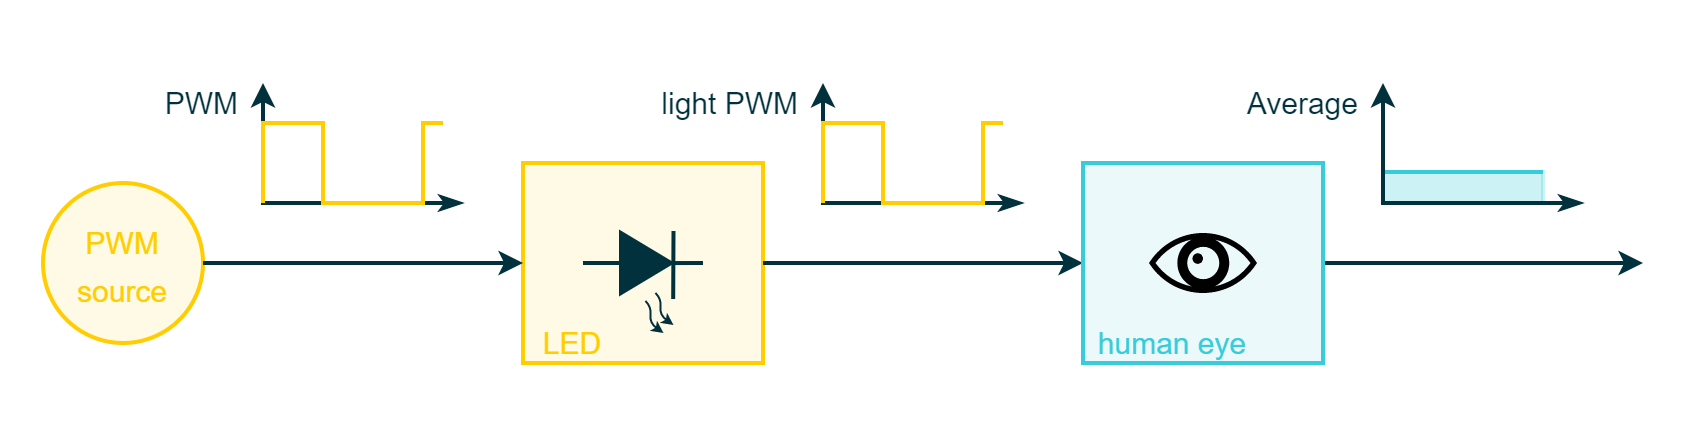

The diagram above was exported from draw.io. Its source (the exported page's mxGraphModel, read from the mxfile embedded in the PNG):
<mxGraphModel dx="1038" dy="583" grid="1" gridSize="10" guides="1" tooltips="1" connect="1" arrows="1" fold="1" page="1" pageScale="1" pageWidth="850" pageHeight="1100" math="0" shadow="0">
  <root>
    <mxCell id="0" />
    <mxCell id="1" parent="0" />
    <mxCell id="cD9GzvYi2hrZPKxhih3o-1" value="" style="rounded=0;whiteSpace=wrap;html=1;strokeColor=#00313C;strokeWidth=2;fontFamily=Arial;fontSize=20;fontColor=#FFFFFF;fillColor=#00313C;opacity=0;" parent="1" vertex="1">
      <mxGeometry x="220" y="430" width="840" height="220" as="geometry" />
    </mxCell>
    <mxCell id="cD9GzvYi2hrZPKxhih3o-2" value="" style="rounded=0;whiteSpace=wrap;html=1;fontFamily=Arial;fontSize=10;fontColor=#FFFFFF;strokeColor=#38CBDA;strokeWidth=2;fillColor=#38CBDA;opacity=25;" parent="1" vertex="1">
      <mxGeometry x="910" y="514.5" width="80" height="15.5" as="geometry" />
    </mxCell>
    <mxCell id="cD9GzvYi2hrZPKxhih3o-4" value="&lt;font style=&quot;font-size: 15px;&quot;&gt;PWM&lt;br&gt;source&lt;/font&gt;" style="ellipse;whiteSpace=wrap;html=1;aspect=fixed;strokeColor=#FFCD00;strokeWidth=2;fontFamily=Arial;fontSize=20;fontColor=#FFCD00;fillColor=#FFFAE5;rounded=0;" parent="1" vertex="1">
      <mxGeometry x="240" y="520" width="80" height="80" as="geometry" />
    </mxCell>
    <mxCell id="cD9GzvYi2hrZPKxhih3o-5" value="" style="endArrow=classicThin;html=1;rounded=0;strokeColor=#00313C;strokeWidth=2;fontFamily=Arial;fontSize=20;fontColor=#101820;fillColor=#00313C;startArrow=classic;startFill=1;endFill=1;" parent="1" edge="1">
      <mxGeometry width="50" height="50" relative="1" as="geometry">
        <mxPoint x="350" y="470" as="sourcePoint" />
        <mxPoint x="450" y="530" as="targetPoint" />
        <Array as="points">
          <mxPoint x="350" y="530" />
        </Array>
      </mxGeometry>
    </mxCell>
    <mxCell id="cD9GzvYi2hrZPKxhih3o-6" value="" style="endArrow=none;html=1;rounded=0;strokeColor=#FFCD00;strokeWidth=2;fontFamily=Arial;fontSize=20;fontColor=#FFCD00;fillColor=#FFCD00;" parent="1" edge="1">
      <mxGeometry width="50" height="50" relative="1" as="geometry">
        <mxPoint x="350" y="530" as="sourcePoint" />
        <mxPoint x="440" y="490" as="targetPoint" />
        <Array as="points">
          <mxPoint x="350" y="490" />
          <mxPoint x="380" y="490" />
          <mxPoint x="380" y="530" />
          <mxPoint x="430" y="530" />
          <mxPoint x="430" y="490" />
        </Array>
      </mxGeometry>
    </mxCell>
    <mxCell id="cD9GzvYi2hrZPKxhih3o-7" value="" style="endArrow=none;html=1;rounded=0;strokeColor=#38CBDA;strokeWidth=2;fontFamily=Arial;fontSize=20;fontColor=#101820;fillColor=#38CBDA;" parent="1" edge="1">
      <mxGeometry width="50" height="50" relative="1" as="geometry">
        <mxPoint x="910" y="514.5" as="sourcePoint" />
        <mxPoint x="990" y="514.5" as="targetPoint" />
      </mxGeometry>
    </mxCell>
    <mxCell id="cD9GzvYi2hrZPKxhih3o-8" value="" style="endArrow=classicThin;html=1;rounded=0;strokeColor=#00313C;strokeWidth=2;fontFamily=Arial;fontSize=20;fontColor=#101820;fillColor=#00313C;startArrow=classic;startFill=1;endFill=1;" parent="1" edge="1">
      <mxGeometry width="50" height="50" relative="1" as="geometry">
        <mxPoint x="910" y="470" as="sourcePoint" />
        <mxPoint x="1010" y="530" as="targetPoint" />
        <Array as="points">
          <mxPoint x="910" y="530" />
        </Array>
      </mxGeometry>
    </mxCell>
    <mxCell id="cD9GzvYi2hrZPKxhih3o-9" value="" style="endArrow=classic;html=1;rounded=0;strokeColor=#00313C;strokeWidth=2;fontFamily=Arial;fontSize=20;fontColor=#101820;fillColor=#D8E0E1;exitX=1;exitY=0.5;exitDx=0;exitDy=0;" parent="1" edge="1">
      <mxGeometry width="50" height="50" relative="1" as="geometry">
        <mxPoint x="880" y="560" as="sourcePoint" />
        <mxPoint x="1040" y="560" as="targetPoint" />
      </mxGeometry>
    </mxCell>
    <mxCell id="cD9GzvYi2hrZPKxhih3o-10" value="&lt;font style=&quot;font-size: 15px;&quot; color=&quot;#00313c&quot;&gt;PWM&lt;/font&gt;" style="rounded=0;whiteSpace=wrap;html=1;strokeColor=none;strokeWidth=2;fillColor=none;fontFamily=Arial;fontSize=16;fontColor=#3D3F4F;align=right;" parent="1" vertex="1">
      <mxGeometry x="280" y="470" width="60" height="20" as="geometry" />
    </mxCell>
    <mxCell id="cD9GzvYi2hrZPKxhih3o-11" value="&lt;font style=&quot;font-size: 15px;&quot; color=&quot;#00313c&quot;&gt;Average&lt;/font&gt;" style="rounded=0;whiteSpace=wrap;html=1;strokeColor=none;strokeWidth=2;fillColor=none;fontFamily=Arial;fontSize=16;fontColor=#3D3F4F;align=right;" parent="1" vertex="1">
      <mxGeometry x="840" y="470" width="60" height="20" as="geometry" />
    </mxCell>
    <mxCell id="cD9GzvYi2hrZPKxhih3o-27" value="" style="rounded=0;whiteSpace=wrap;html=1;strokeColor=#FFCD00;strokeWidth=2;fontFamily=Arial;fontSize=20;fontColor=#FFCD00;fillColor=#FFFAE5;" parent="1" vertex="1">
      <mxGeometry x="480" y="510" width="120" height="100" as="geometry" />
    </mxCell>
    <mxCell id="cD9GzvYi2hrZPKxhih3o-29" value="" style="endArrow=none;html=1;rounded=0;strokeColor=#00313C;strokeWidth=2;fontFamily=Arial;fontSize=20;fontColor=#101820;fillColor=#00313C;entryX=0;entryY=0.5;entryDx=0;entryDy=0;" parent="1" target="cD9GzvYi2hrZPKxhih3o-36" edge="1">
      <mxGeometry width="50" height="50" relative="1" as="geometry">
        <mxPoint x="510" y="560" as="sourcePoint" />
        <mxPoint x="619" y="521" as="targetPoint" />
      </mxGeometry>
    </mxCell>
    <mxCell id="cD9GzvYi2hrZPKxhih3o-30" value="" style="endArrow=classic;html=1;strokeColor=#00313C;strokeWidth=1;fontFamily=Arial;fontSize=20;fontColor=#101820;fillColor=#00313C;endSize=3;startSize=3;curved=1;" parent="1" edge="1">
      <mxGeometry width="50" height="50" relative="1" as="geometry">
        <mxPoint x="546.25" y="575" as="sourcePoint" />
        <mxPoint x="555.25" y="591" as="targetPoint" />
        <Array as="points">
          <mxPoint x="549.25" y="578" />
          <mxPoint x="548.25" y="586" />
        </Array>
      </mxGeometry>
    </mxCell>
    <mxCell id="cD9GzvYi2hrZPKxhih3o-31" value="" style="endArrow=classic;html=1;strokeColor=#00313C;strokeWidth=1;fontFamily=Arial;fontSize=20;fontColor=#101820;fillColor=#00313C;endSize=3;startSize=3;curved=1;" parent="1" edge="1">
      <mxGeometry width="50" height="50" relative="1" as="geometry">
        <mxPoint x="541.25" y="579" as="sourcePoint" />
        <mxPoint x="550.25" y="595" as="targetPoint" />
        <Array as="points">
          <mxPoint x="544.25" y="582" />
          <mxPoint x="543.25" y="590" />
        </Array>
      </mxGeometry>
    </mxCell>
    <mxCell id="cD9GzvYi2hrZPKxhih3o-33" value="" style="endArrow=none;html=1;rounded=0;strokeColor=#00313C;strokeWidth=2;fontFamily=Arial;fontSize=20;fontColor=#101820;fillColor=#00313C;" parent="1" edge="1">
      <mxGeometry width="50" height="50" relative="1" as="geometry">
        <mxPoint x="555.25" y="544" as="sourcePoint" />
        <mxPoint x="555.09" y="578" as="targetPoint" />
      </mxGeometry>
    </mxCell>
    <mxCell id="cD9GzvYi2hrZPKxhih3o-36" value="" style="triangle;whiteSpace=wrap;html=1;strokeColor=#00313C;strokeWidth=2;fontFamily=Arial;fontSize=20;fontColor=#FFFFFF;fillColor=#00313C;rotation=0;" parent="1" vertex="1">
      <mxGeometry x="529" y="544.9999999999998" width="25" height="30" as="geometry" />
    </mxCell>
    <mxCell id="cD9GzvYi2hrZPKxhih3o-45" value="" style="endArrow=none;html=1;rounded=0;strokeColor=#00313C;strokeWidth=2;fontFamily=Arial;fontSize=20;fontColor=#101820;fillColor=#00313C;exitX=1.043;exitY=0.501;exitDx=0;exitDy=0;exitPerimeter=0;" parent="1" source="cD9GzvYi2hrZPKxhih3o-36" edge="1">
      <mxGeometry width="50" height="50" relative="1" as="geometry">
        <mxPoint x="554.25" y="560.31" as="sourcePoint" />
        <mxPoint x="570" y="560" as="targetPoint" />
      </mxGeometry>
    </mxCell>
    <mxCell id="cD9GzvYi2hrZPKxhih3o-49" value="&lt;font color=&quot;#ffcd00&quot; style=&quot;font-size: 15px;&quot;&gt;LED&lt;/font&gt;" style="rounded=0;whiteSpace=wrap;html=1;strokeColor=none;strokeWidth=2;fillColor=none;fontFamily=Arial;fontSize=16;fontColor=#3D3F4F;align=center;" parent="1" vertex="1">
      <mxGeometry x="480" y="590" width="50" height="20" as="geometry" />
    </mxCell>
    <mxCell id="cD9GzvYi2hrZPKxhih3o-50" value="" style="endArrow=classic;html=1;rounded=0;strokeColor=#00313C;strokeWidth=2;fontFamily=Arial;fontSize=20;fontColor=#101820;fillColor=#D8E0E1;exitX=1;exitY=0.5;exitDx=0;exitDy=0;" parent="1" edge="1">
      <mxGeometry width="50" height="50" relative="1" as="geometry">
        <mxPoint x="600" y="560" as="sourcePoint" />
        <mxPoint x="760" y="560" as="targetPoint" />
      </mxGeometry>
    </mxCell>
    <mxCell id="cD9GzvYi2hrZPKxhih3o-51" value="" style="endArrow=classicThin;html=1;rounded=0;strokeColor=#00313C;strokeWidth=2;fontFamily=Arial;fontSize=20;fontColor=#101820;fillColor=#00313C;startArrow=classic;startFill=1;endFill=1;" parent="1" edge="1">
      <mxGeometry width="50" height="50" relative="1" as="geometry">
        <mxPoint x="630" y="470" as="sourcePoint" />
        <mxPoint x="730" y="530" as="targetPoint" />
        <Array as="points">
          <mxPoint x="630" y="530" />
        </Array>
      </mxGeometry>
    </mxCell>
    <mxCell id="cD9GzvYi2hrZPKxhih3o-52" value="" style="endArrow=none;html=1;rounded=0;strokeColor=#FFCD00;strokeWidth=2;fontFamily=Arial;fontSize=20;fontColor=#FFCD00;fillColor=#FFFAE5;" parent="1" edge="1">
      <mxGeometry width="50" height="50" relative="1" as="geometry">
        <mxPoint x="630" y="530" as="sourcePoint" />
        <mxPoint x="720" y="490" as="targetPoint" />
        <Array as="points">
          <mxPoint x="630" y="490" />
          <mxPoint x="660" y="490" />
          <mxPoint x="660" y="530" />
          <mxPoint x="710" y="530" />
          <mxPoint x="710" y="490" />
        </Array>
      </mxGeometry>
    </mxCell>
    <mxCell id="cD9GzvYi2hrZPKxhih3o-53" value="&lt;font style=&quot;font-size: 15px;&quot; color=&quot;#00313c&quot;&gt;light PWM&lt;/font&gt;" style="rounded=0;whiteSpace=wrap;html=1;strokeColor=none;strokeWidth=2;fillColor=none;fontFamily=Arial;fontSize=16;fontColor=#3D3F4F;align=right;" parent="1" vertex="1">
      <mxGeometry x="540" y="470" width="80" height="20" as="geometry" />
    </mxCell>
    <mxCell id="cD9GzvYi2hrZPKxhih3o-12" value="" style="rounded=0;whiteSpace=wrap;html=1;strokeColor=#38CBDA;strokeWidth=2;fontFamily=Arial;fontSize=20;fontColor=#38CBDA;fillColor=#EBF9FB;" parent="1" vertex="1">
      <mxGeometry x="760" y="510" width="120" height="100" as="geometry" />
    </mxCell>
    <mxCell id="cD9GzvYi2hrZPKxhih3o-3" value="" style="endArrow=classic;html=1;rounded=0;strokeColor=#00313C;strokeWidth=2;fontFamily=Arial;fontSize=20;fontColor=#101820;fillColor=#D8E0E1;entryX=0;entryY=0.5;entryDx=0;entryDy=0;exitX=1;exitY=0.5;exitDx=0;exitDy=0;" parent="1" source="cD9GzvYi2hrZPKxhih3o-4" edge="1">
      <mxGeometry width="50" height="50" relative="1" as="geometry">
        <mxPoint x="330" y="561" as="sourcePoint" />
        <mxPoint x="480" y="560" as="targetPoint" />
        <Array as="points" />
      </mxGeometry>
    </mxCell>
    <mxCell id="cD9GzvYi2hrZPKxhih3o-54" value="&lt;font color=&quot;#38cbda&quot; style=&quot;font-size: 15px;&quot;&gt;human eye&lt;/font&gt;" style="rounded=0;whiteSpace=wrap;html=1;strokeColor=none;strokeWidth=2;fillColor=none;fontFamily=Arial;fontSize=16;fontColor=#3D3F4F;align=center;" parent="1" vertex="1">
      <mxGeometry x="760" y="590" width="90" height="20" as="geometry" />
    </mxCell>
    <mxCell id="cD9GzvYi2hrZPKxhih3o-55" value="" style="shape=mxgraph.signs.healthcare.eye;html=1;pointerEvents=1;fillColor=#000000;strokeColor=none;verticalLabelPosition=bottom;verticalAlign=top;align=center;strokeWidth=2;fontFamily=Arial;fontSize=20;fontColor=#101820;" parent="1" vertex="1">
      <mxGeometry x="793" y="545" width="54" height="30" as="geometry" />
    </mxCell>
  </root>
</mxGraphModel>